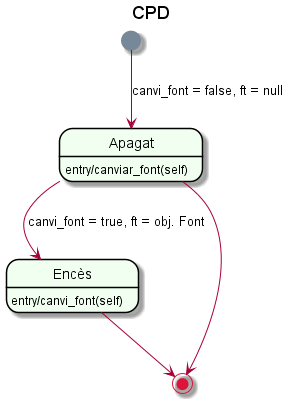

The diagram above was rendered by PlantUML. Its source (embedded in the PNG):
@startuml

title CPD

hide empty description
skinparam backgroundColor Transparent
skinparam state {
	StartColor LightSlateGray
	EndColor Crimson
	BorderColor Black
	BackgroundColor HoneyDew
}

[*] --> Apagat: canvi_font = false, ft = null
state "Encès" as ences
Apagat --> ences: canvi_font = true, ft = obj. Font
Apagat: entry/canviar_font(self)
ences: entry/canvi_font(self)
ences --> [*]
Apagat --> [*]

@enduml